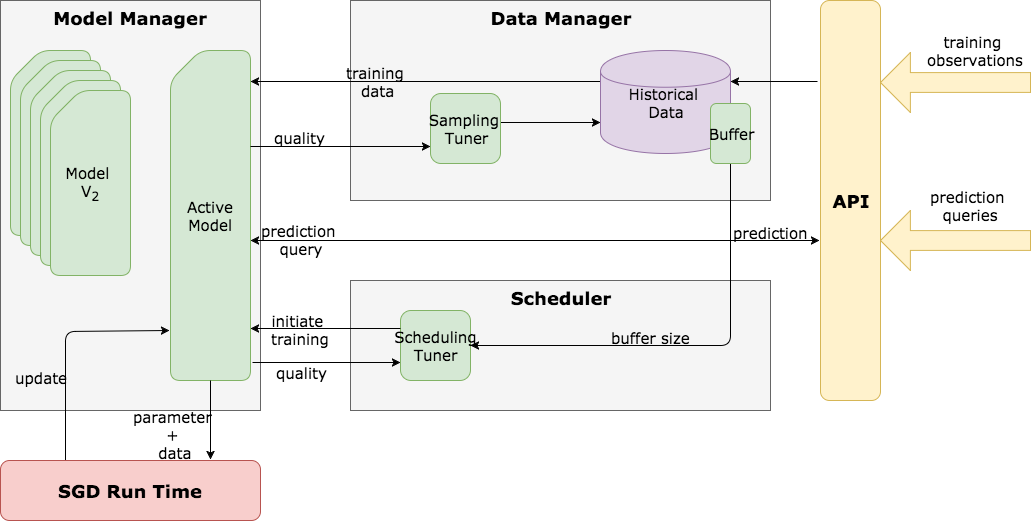

The diagram above was exported from draw.io. Its source (the exported page's mxGraphModel, read from the mxfile embedded in the PNG):
<mxGraphModel dx="2070" dy="1007" grid="1" gridSize="10" guides="1" tooltips="1" connect="1" arrows="1" fold="1" page="1" pageScale="1" pageWidth="826" pageHeight="1169" background="#ffffff" math="0" shadow="0">
  <root>
    <mxCell id="0" />
    <mxCell id="1" parent="0" />
    <mxCell id="69" value="&lt;b&gt;&lt;font style=&quot;font-size: 18px&quot;&gt;Model Manager&lt;/font&gt;&lt;/b&gt;" style="whiteSpace=wrap;html=1;rounded=0;shadow=0;glass=0;comic=0;labelBackgroundColor=none;strokeColor=#666666;strokeWidth=1;fillColor=#f5f5f5;fontFamily=Verdana;fontSize=12;fontColor=#000000;align=center;verticalAlign=top;" vertex="1" parent="1">
      <mxGeometry x="420" y="230" width="260" height="410" as="geometry" />
    </mxCell>
    <mxCell id="70" style="edgeStyle=none;rounded=1;html=1;exitX=-0.012;exitY=0.847;entryX=0.25;entryY=0;shadow=0;startArrow=classic;startFill=1;endArrow=none;endFill=0;jettySize=auto;orthogonalLoop=1;strokeColor=#000000;strokeWidth=1;fontFamily=Verdana;fontSize=12;fontColor=#000000;exitPerimeter=0;" edge="1" source="75" target="85" parent="1">
      <mxGeometry relative="1" as="geometry">
        <Array as="points">
          <mxPoint x="485" y="561" />
        </Array>
      </mxGeometry>
    </mxCell>
    <mxCell id="71" value="&lt;font style=&quot;font-size: 15px&quot;&gt;update&lt;/font&gt;" style="text;html=1;resizable=0;points=[];align=center;verticalAlign=middle;labelBackgroundColor=none;fontSize=12;fontFamily=Verdana;fontColor=#000000;" vertex="1" connectable="0" parent="70">
      <mxGeometry x="-0.1807" y="43" relative="1" as="geometry">
        <mxPoint x="-34" y="3" as="offset" />
      </mxGeometry>
    </mxCell>
    <mxCell id="72" style="edgeStyle=none;rounded=1;html=1;exitX=1;exitY=0.5;entryX=-0.017;entryY=0.55;entryPerimeter=0;shadow=0;startArrow=classic;startFill=1;endArrow=classic;endFill=1;jettySize=auto;orthogonalLoop=1;strokeColor=#000000;strokeWidth=1;fontFamily=Verdana;fontSize=12;fontColor=#000000;" edge="1" parent="1">
      <mxGeometry relative="1" as="geometry">
        <mxPoint x="670" y="470" as="sourcePoint" />
        <mxPoint x="1239" y="470" as="targetPoint" />
      </mxGeometry>
    </mxCell>
    <mxCell id="73" value="&lt;font style=&quot;font-size: 15px&quot;&gt;prediction&amp;nbsp;&lt;/font&gt;&lt;div&gt;&lt;font style=&quot;font-size: 15px&quot;&gt;query&lt;/font&gt;&lt;/div&gt;" style="text;html=1;resizable=0;points=[];align=center;verticalAlign=middle;labelBackgroundColor=none;fontSize=12;fontFamily=Verdana;fontColor=#000000;" vertex="1" connectable="0" parent="72">
      <mxGeometry x="-0.8243" relative="1" as="geometry">
        <mxPoint y="-2" as="offset" />
      </mxGeometry>
    </mxCell>
    <mxCell id="74" value="&lt;font style=&quot;font-size: 15px&quot;&gt;prediction&lt;/font&gt;" style="text;html=1;resizable=0;points=[];align=center;verticalAlign=middle;labelBackgroundColor=none;fontSize=12;fontFamily=Verdana;fontColor=#000000;" vertex="1" connectable="0" parent="72">
      <mxGeometry x="0.7996" y="-1" relative="1" as="geometry">
        <mxPoint x="8" y="-10" as="offset" />
      </mxGeometry>
    </mxCell>
    <mxCell id="75" value="&lt;font style=&quot;font-size: 15px&quot;&gt;&lt;font&gt;Active&lt;/font&gt;&lt;/font&gt;&lt;div&gt;&lt;font style=&quot;font-size: 15px&quot;&gt;&lt;span&gt;Model&lt;/span&gt;&lt;/font&gt;&lt;/div&gt;" style="shape=card;whiteSpace=wrap;html=1;rounded=1;shadow=0;glass=0;comic=0;labelBackgroundColor=none;strokeColor=#82b366;strokeWidth=1;fillColor=#d5e8d4;fontFamily=Verdana;fontSize=12;fontColor=#000000;align=center;arcSize=20;" vertex="1" parent="1">
      <mxGeometry x="590" y="280" width="80" height="330" as="geometry" />
    </mxCell>
    <mxCell id="76" value="" style="shape=card;whiteSpace=wrap;html=1;rounded=1;shadow=0;glass=0;comic=0;labelBackgroundColor=none;strokeColor=#82b366;strokeWidth=1;fillColor=#d5e8d4;fontFamily=Verdana;fontSize=12;fontColor=#000000;align=center;" vertex="1" parent="1">
      <mxGeometry x="430" y="280" width="80" height="185" as="geometry" />
    </mxCell>
    <mxCell id="77" value="" style="shape=card;whiteSpace=wrap;html=1;rounded=1;shadow=0;glass=0;comic=0;labelBackgroundColor=none;strokeColor=#82b366;strokeWidth=1;fillColor=#d5e8d4;fontFamily=Verdana;fontSize=12;fontColor=#000000;align=center;" vertex="1" parent="1">
      <mxGeometry x="440" y="290" width="80" height="185" as="geometry" />
    </mxCell>
    <mxCell id="78" value="" style="shape=card;whiteSpace=wrap;html=1;rounded=1;shadow=0;glass=0;comic=0;labelBackgroundColor=none;strokeColor=#82b366;strokeWidth=1;fillColor=#d5e8d4;fontFamily=Verdana;fontSize=12;fontColor=#000000;align=center;" vertex="1" parent="1">
      <mxGeometry x="450" y="300" width="80" height="185" as="geometry" />
    </mxCell>
    <mxCell id="79" value="" style="shape=card;whiteSpace=wrap;html=1;rounded=1;shadow=0;glass=0;comic=0;labelBackgroundColor=none;strokeColor=#82b366;strokeWidth=1;fillColor=#d5e8d4;fontFamily=Verdana;fontSize=12;fontColor=#000000;align=center;" vertex="1" parent="1">
      <mxGeometry x="460" y="310" width="80" height="185" as="geometry" />
    </mxCell>
    <mxCell id="80" value="&lt;font style=&quot;font-size: 15px&quot;&gt;&lt;font&gt;Model&amp;nbsp;&lt;/font&gt;&lt;/font&gt;&lt;div&gt;&lt;font style=&quot;font-size: 15px&quot;&gt;&lt;span&gt;V&lt;/span&gt;&lt;sub&gt;2&lt;/sub&gt;&lt;/font&gt;&lt;/div&gt;" style="shape=card;whiteSpace=wrap;html=1;rounded=1;shadow=0;glass=0;comic=0;labelBackgroundColor=none;strokeColor=#82b366;strokeWidth=1;fillColor=#d5e8d4;fontFamily=Verdana;fontSize=12;fontColor=#000000;align=center;" vertex="1" parent="1">
      <mxGeometry x="470" y="320" width="80" height="185" as="geometry" />
    </mxCell>
    <mxCell id="81" value="&lt;b&gt;&lt;font style=&quot;font-size: 18px&quot;&gt;Data Manager&lt;/font&gt;&lt;/b&gt;" style="whiteSpace=wrap;html=1;rounded=0;shadow=0;glass=0;comic=0;labelBackgroundColor=none;strokeColor=#666666;strokeWidth=1;fillColor=#f5f5f5;fontFamily=Verdana;fontSize=12;fontColor=#000000;align=center;verticalAlign=top;" vertex="1" parent="1">
      <mxGeometry x="770" y="230" width="420" height="200" as="geometry" />
    </mxCell>
    <mxCell id="82" value="&lt;b&gt;&lt;font style=&quot;font-size: 18px&quot;&gt;Scheduler&lt;/font&gt;&lt;/b&gt;" style="whiteSpace=wrap;html=1;rounded=0;shadow=0;glass=0;comic=0;labelBackgroundColor=none;strokeColor=#666666;strokeWidth=1;fillColor=#f5f5f5;fontFamily=Verdana;fontSize=12;fontColor=#000000;align=center;verticalAlign=top;" vertex="1" parent="1">
      <mxGeometry x="770" y="510" width="420" height="130" as="geometry" />
    </mxCell>
    <mxCell id="83" value="&lt;b&gt;&lt;font style=&quot;font-size: 18px&quot;&gt;API&lt;/font&gt;&lt;/b&gt;" style="rounded=1;whiteSpace=wrap;html=1;shadow=0;glass=0;comic=0;labelBackgroundColor=none;strokeColor=#d6b656;strokeWidth=1;fillColor=#fff2cc;fontFamily=Verdana;fontSize=12;fontColor=#000000;align=center;" vertex="1" parent="1">
      <mxGeometry x="1240" y="230" width="60" height="400" as="geometry" />
    </mxCell>
    <mxCell id="84" style="edgeStyle=none;rounded=1;html=1;shadow=0;startArrow=classic;startFill=1;endArrow=none;endFill=0;jettySize=auto;orthogonalLoop=1;strokeColor=#000000;strokeWidth=1;fontFamily=Verdana;fontSize=12;fontColor=#000000;exitX=0.808;exitY=-0.017;exitPerimeter=0;" edge="1" source="85" target="75" parent="1">
      <mxGeometry relative="1" as="geometry">
        <mxPoint x="630" y="690" as="sourcePoint" />
      </mxGeometry>
    </mxCell>
    <mxCell id="85" value="&lt;b&gt;&lt;font style=&quot;font-size: 18px&quot;&gt;SGD Run Time&lt;/font&gt;&lt;/b&gt;" style="rounded=1;whiteSpace=wrap;html=1;shadow=0;glass=0;comic=0;labelBackgroundColor=none;strokeColor=#b85450;strokeWidth=1;fillColor=#f8cecc;fontFamily=Verdana;fontSize=12;fontColor=#000000;align=center;" vertex="1" parent="1">
      <mxGeometry x="420" y="690" width="260" height="60" as="geometry" />
    </mxCell>
    <mxCell id="86" value="&lt;font style=&quot;font-size: 15px&quot;&gt;parameter&amp;nbsp;&lt;/font&gt;&lt;div&gt;&lt;font style=&quot;font-size: 15px&quot;&gt;&lt;span&gt;+&amp;nbsp;&lt;/span&gt;&lt;/font&gt;&lt;/div&gt;&lt;div&gt;&lt;font style=&quot;font-size: 15px&quot;&gt;&lt;span&gt;data&lt;/span&gt;&lt;/font&gt;&lt;/div&gt;" style="text;html=1;resizable=0;points=[];autosize=1;align=center;verticalAlign=top;spacingTop=-4;fontSize=12;fontFamily=Verdana;fontColor=#000000;" vertex="1" parent="1">
      <mxGeometry x="550" y="635" width="90" height="50" as="geometry" />
    </mxCell>
    <mxCell id="87" style="edgeStyle=none;rounded=1;html=1;exitX=1;exitY=0.5;entryX=0.5;entryY=1;shadow=0;startArrow=classic;startFill=1;endArrow=none;endFill=0;jettySize=auto;orthogonalLoop=1;strokeColor=#000000;strokeWidth=1;fontFamily=Verdana;fontSize=12;fontColor=#000000;" edge="1" source="91" target="97" parent="1">
      <mxGeometry relative="1" as="geometry">
        <Array as="points">
          <mxPoint x="1150" y="575" />
        </Array>
      </mxGeometry>
    </mxCell>
    <mxCell id="88" value="&lt;font style=&quot;font-size: 15px&quot;&gt;buffer size&lt;/font&gt;" style="text;html=1;resizable=0;points=[];align=center;verticalAlign=middle;labelBackgroundColor=none;fontSize=12;fontFamily=Verdana;fontColor=#000000;" vertex="1" connectable="0" parent="87">
      <mxGeometry x="-0.1765" y="-2" relative="1" as="geometry">
        <mxPoint x="-2" y="-11" as="offset" />
      </mxGeometry>
    </mxCell>
    <mxCell id="89" style="edgeStyle=none;rounded=1;html=1;shadow=0;startArrow=classic;startFill=1;endArrow=none;endFill=0;jettySize=auto;orthogonalLoop=1;strokeColor=#000000;strokeWidth=1;fontFamily=Verdana;fontSize=12;fontColor=#000000;labelBackgroundColor=#ffffff;flipH=0;flipV=0;" edge="1" parent="1">
      <mxGeometry relative="1" as="geometry">
        <mxPoint x="820" y="592" as="sourcePoint" />
        <mxPoint x="672" y="592" as="targetPoint" />
      </mxGeometry>
    </mxCell>
    <mxCell id="90" value="&lt;font style=&quot;font-size: 15px&quot;&gt;quality&lt;/font&gt;" style="text;html=1;resizable=0;points=[];align=center;verticalAlign=middle;labelBackgroundColor=#ffffff;fontSize=12;fontFamily=Verdana;fontColor=#000000;" vertex="1" connectable="0" parent="89">
      <mxGeometry x="0.3378" y="1" relative="1" as="geometry">
        <mxPoint y="8" as="offset" />
      </mxGeometry>
    </mxCell>
    <mxCell id="91" value="&lt;font style=&quot;font-size: 15px&quot;&gt;Scheduling&lt;/font&gt;&lt;div&gt;&lt;font style=&quot;font-size: 15px&quot;&gt;Tuner&lt;/font&gt;&lt;/div&gt;" style="rounded=1;whiteSpace=wrap;html=1;shadow=0;glass=0;comic=0;labelBackgroundColor=none;strokeColor=#82b366;strokeWidth=1;fillColor=#d5e8d4;fontFamily=Verdana;fontSize=12;fontColor=#000000;align=center;" vertex="1" parent="1">
      <mxGeometry x="820" y="540" width="70" height="70" as="geometry" />
    </mxCell>
    <mxCell id="92" style="edgeStyle=none;rounded=1;html=1;exitX=0;exitY=0.7;entryX=1;entryY=0.414;entryPerimeter=0;shadow=0;startArrow=classic;startFill=1;endArrow=none;endFill=0;jettySize=auto;orthogonalLoop=1;strokeColor=#000000;strokeWidth=1;fontFamily=Verdana;fontSize=12;fontColor=#000000;" edge="1" source="96" target="100" parent="1">
      <mxGeometry relative="1" as="geometry" />
    </mxCell>
    <mxCell id="93" style="edgeStyle=none;rounded=1;html=1;exitX=1;exitY=0.093;entryX=0;entryY=0.3;shadow=0;startArrow=classic;startFill=1;endArrow=none;endFill=0;jettySize=auto;orthogonalLoop=1;strokeColor=#000000;strokeWidth=1;fontFamily=Verdana;fontSize=12;fontColor=#000000;exitPerimeter=0;" edge="1" source="75" target="96" parent="1">
      <mxGeometry relative="1" as="geometry" />
    </mxCell>
    <mxCell id="94" value="&lt;font style=&quot;font-size: 15px&quot;&gt;training&amp;nbsp;&lt;/font&gt;&lt;div&gt;&lt;font style=&quot;font-size: 15px&quot;&gt;&lt;span&gt;data&lt;/span&gt;&lt;/font&gt;&lt;/div&gt;" style="text;html=1;resizable=0;points=[];align=center;verticalAlign=middle;labelBackgroundColor=none;fontSize=12;fontFamily=Verdana;fontColor=#000000;" vertex="1" connectable="0" parent="93">
      <mxGeometry x="-0.6549" y="-1" relative="1" as="geometry">
        <mxPoint x="67" y="-2" as="offset" />
      </mxGeometry>
    </mxCell>
    <mxCell id="95" style="edgeStyle=none;rounded=1;html=1;exitX=1;exitY=0.3;entryX=-0.05;entryY=0.203;entryPerimeter=0;shadow=0;labelBackgroundColor=#ffffff;startArrow=classic;startFill=1;endArrow=none;endFill=0;jettySize=auto;orthogonalLoop=1;strokeColor=#000000;strokeWidth=1;fontFamily=Verdana;fontSize=12;fontColor=#000000;" edge="1" source="96" target="83" parent="1">
      <mxGeometry relative="1" as="geometry" />
    </mxCell>
    <mxCell id="96" value="&lt;font style=&quot;font-size: 15px&quot;&gt;Historical&amp;nbsp;&lt;/font&gt;&lt;div&gt;&lt;font style=&quot;font-size: 15px&quot;&gt;&lt;span&gt;Data&lt;/span&gt;&lt;/font&gt;&lt;/div&gt;" style="shape=cylinder;whiteSpace=wrap;html=1;rounded=1;shadow=0;glass=0;comic=0;labelBackgroundColor=none;strokeColor=#9673a6;strokeWidth=1;fillColor=#e1d5e7;fontFamily=Verdana;fontSize=12;fontColor=#000000;align=center;" vertex="1" parent="1">
      <mxGeometry x="1020" y="280" width="130" height="103" as="geometry" />
    </mxCell>
    <mxCell id="97" value="&lt;font style=&quot;font-size: 15px&quot;&gt;Buffer&lt;/font&gt;" style="rounded=1;whiteSpace=wrap;html=1;shadow=0;glass=0;comic=0;labelBackgroundColor=none;strokeColor=#82b366;strokeWidth=1;fillColor=#d5e8d4;fontFamily=Verdana;fontSize=12;fontColor=#000000;align=center;" vertex="1" parent="1">
      <mxGeometry x="1130" y="333" width="40" height="60" as="geometry" />
    </mxCell>
    <mxCell id="98" style="edgeStyle=none;rounded=1;html=1;exitX=0;exitY=0.75;shadow=0;startArrow=classic;startFill=1;endArrow=none;endFill=0;jettySize=auto;orthogonalLoop=1;strokeColor=#000000;strokeWidth=1;fontFamily=Verdana;fontSize=12;fontColor=#000000;" edge="1" source="100" parent="1">
      <mxGeometry relative="1" as="geometry">
        <mxPoint x="670" y="376" as="targetPoint" />
      </mxGeometry>
    </mxCell>
    <mxCell id="99" value="&lt;font style=&quot;font-size: 15px&quot;&gt;quality&lt;/font&gt;" style="text;html=1;resizable=0;points=[];align=center;verticalAlign=middle;labelBackgroundColor=none;fontSize=12;fontFamily=Verdana;fontColor=#000000;" vertex="1" connectable="0" parent="98">
      <mxGeometry x="0.6889" y="1" relative="1" as="geometry">
        <mxPoint x="21" y="-11" as="offset" />
      </mxGeometry>
    </mxCell>
    <mxCell id="100" value="&lt;font style=&quot;font-size: 15px&quot;&gt;Sampling&amp;nbsp;&lt;/font&gt;&lt;div&gt;&lt;font style=&quot;font-size: 15px&quot;&gt;&lt;span&gt;Tuner&lt;/span&gt;&lt;/font&gt;&lt;/div&gt;" style="rounded=1;whiteSpace=wrap;html=1;shadow=0;glass=0;comic=0;labelBackgroundColor=none;strokeColor=#82b366;strokeWidth=1;fillColor=#d5e8d4;fontFamily=Verdana;fontSize=12;fontColor=#000000;align=center;" vertex="1" parent="1">
      <mxGeometry x="850" y="323" width="70" height="70" as="geometry" />
    </mxCell>
    <mxCell id="101" style="edgeStyle=none;rounded=1;html=1;shadow=0;startArrow=classic;startFill=1;endArrow=none;endFill=0;jettySize=auto;orthogonalLoop=1;strokeColor=#000000;strokeWidth=1;fontFamily=Verdana;fontSize=12;fontColor=#000000;" edge="1" parent="1">
      <mxGeometry relative="1" as="geometry">
        <mxPoint x="670" y="558" as="sourcePoint" />
        <mxPoint x="820" y="558" as="targetPoint" />
      </mxGeometry>
    </mxCell>
    <mxCell id="102" value="&lt;font style=&quot;font-size: 15px&quot;&gt;initiate&amp;nbsp;&lt;/font&gt;&lt;div&gt;&lt;font style=&quot;font-size: 15px&quot;&gt;training&lt;/font&gt;&lt;/div&gt;" style="text;html=1;resizable=0;points=[];align=center;verticalAlign=middle;labelBackgroundColor=none;fontSize=12;fontFamily=Verdana;fontColor=#000000;" vertex="1" connectable="0" parent="101">
      <mxGeometry x="-0.3467" y="3" relative="1" as="geometry">
        <mxPoint y="3" as="offset" />
      </mxGeometry>
    </mxCell>
    <mxCell id="103" value="" style="shape=singleArrow;direction=west;whiteSpace=wrap;html=1;rounded=0;shadow=0;glass=0;comic=0;labelBackgroundColor=none;strokeColor=#d6b656;strokeWidth=1;fillColor=#fff2cc;fontFamily=Verdana;fontSize=12;fontColor=#000000;align=center;arrowWidth=0.3300000000000011;arrowSize=0.19923076923076818;" vertex="1" parent="1">
      <mxGeometry x="1300" y="282" width="150" height="60" as="geometry" />
    </mxCell>
    <mxCell id="104" value="&lt;font style=&quot;font-size: 15px&quot;&gt;training&amp;nbsp;&lt;/font&gt;&lt;div&gt;&lt;font style=&quot;font-size: 15px&quot;&gt;&lt;span&gt;observations&lt;/span&gt;&lt;/font&gt;&lt;/div&gt;" style="text;html=1;resizable=0;points=[];autosize=1;align=center;verticalAlign=top;spacingTop=-4;fontSize=12;fontFamily=Verdana;fontColor=#000000;" vertex="1" parent="1">
      <mxGeometry x="1345" y="260" width="100" height="30" as="geometry" />
    </mxCell>
    <mxCell id="105" value="" style="shape=singleArrow;direction=west;whiteSpace=wrap;html=1;rounded=0;shadow=0;glass=0;comic=0;labelBackgroundColor=none;strokeColor=#d6b656;strokeWidth=1;fillColor=#fff2cc;fontFamily=Verdana;fontSize=12;fontColor=#000000;align=center;arrowWidth=0.3300000000000011;arrowSize=0.19923076923076818;" vertex="1" parent="1">
      <mxGeometry x="1300" y="440" width="150" height="60" as="geometry" />
    </mxCell>
    <mxCell id="106" value="&lt;font style=&quot;font-size: 15px&quot;&gt;prediction&amp;nbsp;&lt;/font&gt;&lt;div&gt;&lt;font style=&quot;font-size: 15px&quot;&gt;&lt;span&gt;queries&lt;/span&gt;&lt;/font&gt;&lt;/div&gt;" style="text;html=1;resizable=0;points=[];autosize=1;align=center;verticalAlign=top;spacingTop=-4;fontSize=12;fontFamily=Verdana;fontColor=#000000;" vertex="1" parent="1">
      <mxGeometry x="1350" y="415" width="80" height="30" as="geometry" />
    </mxCell>
  </root>
</mxGraphModel>